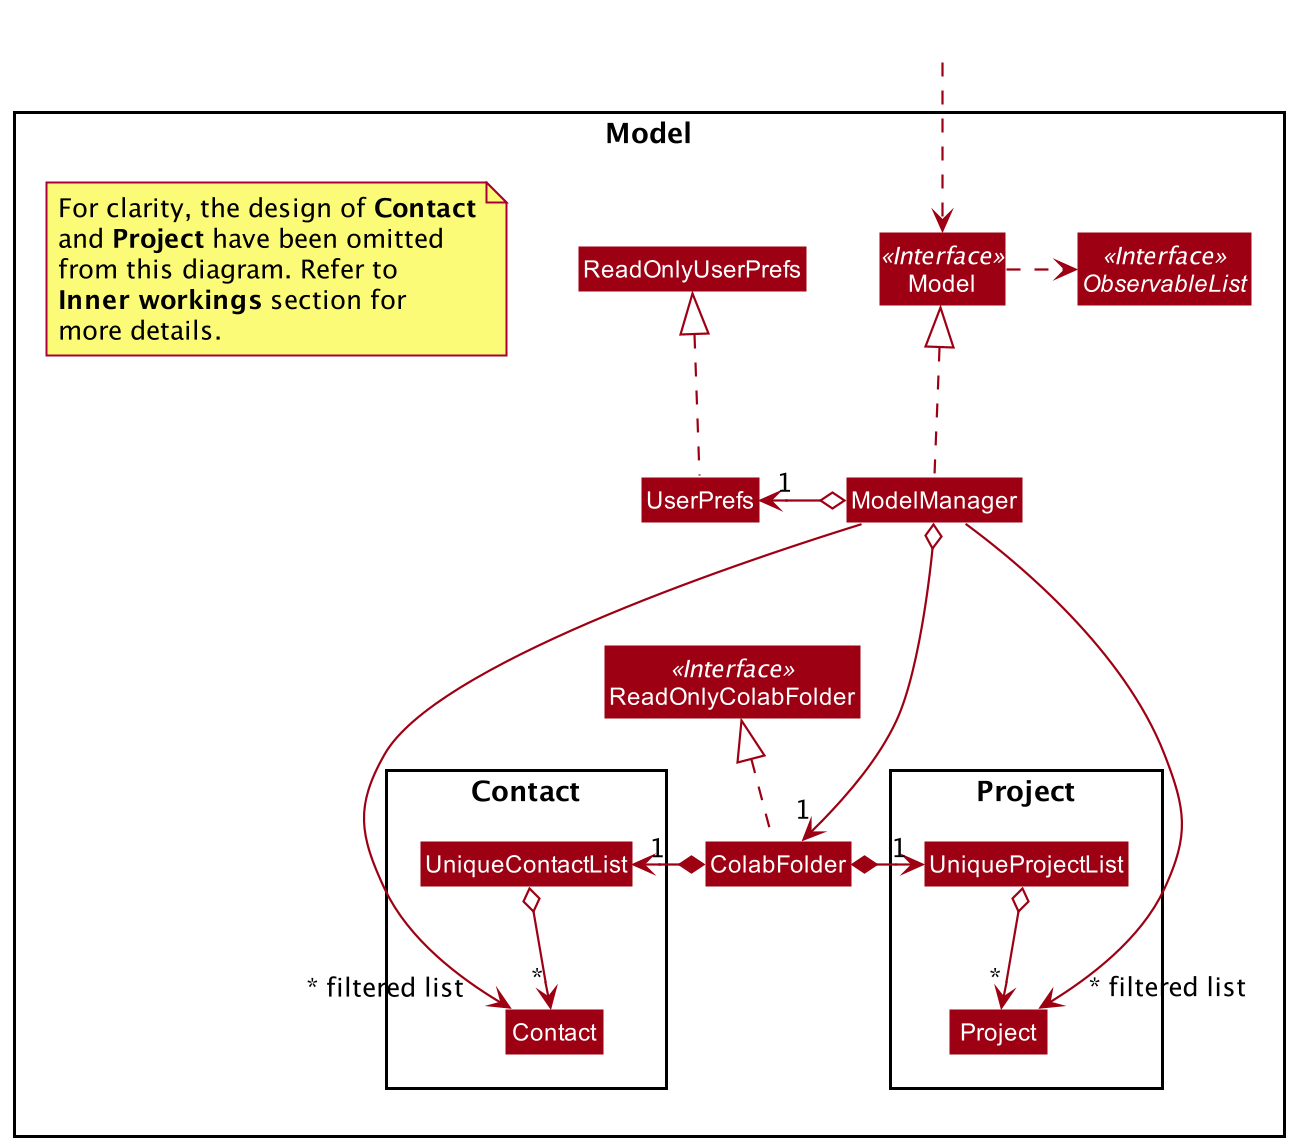

The diagram above was rendered by PlantUML. Its source (embedded in the PNG):
@startuml
!include style.puml
skinparam arrowThickness 1.1
skinparam arrowColor MODEL_COLOR
skinparam classBackgroundColor MODEL_COLOR

Package Model <<Rectangle>>{
Interface ReadOnlyColabFolder <<Interface>>
Interface Model <<Interface>>
Interface ObservableList <<Interface>>
Class ColabFolder
Class ReadOnlyColabFolder
Class Model
Class ModelManager
Class UserPrefs
Class ReadOnlyUserPrefs

Package Contact {
Class Contact
Class UniqueContactList
}

Package Project {
Class Project
Class UniqueProjectList
}

note "For clarity, the design of **Contact**\nand **Project** have been omitted\nfrom this diagram. Refer to\n**Inner workings** section for\nmore details." as Note
}

Class HiddenOutside #FFFFFF
HiddenOutside ..> Model

ColabFolder .up.|> ReadOnlyColabFolder

ModelManager .up.|> Model
Model .right.> ObservableList
ModelManager o--> "1" ColabFolder
ModelManager o-left-> "1" UserPrefs
UserPrefs .up.|> ReadOnlyUserPrefs

ColabFolder *-> "1" UniqueContactList
UniqueContactList o--> "  *" Contact

ColabFolder *-> "1" UniqueProjectList
UniqueProjectList o--> "*" Project

ModelManager ---> "~* filtered list   " Contact
ModelManager ---->"   ~* filtered list" Project

Contact -[hidden]left- ColabFolder
Project -[hidden]right- ColabFolder
Project -[hidden]left- Contact

@enduml